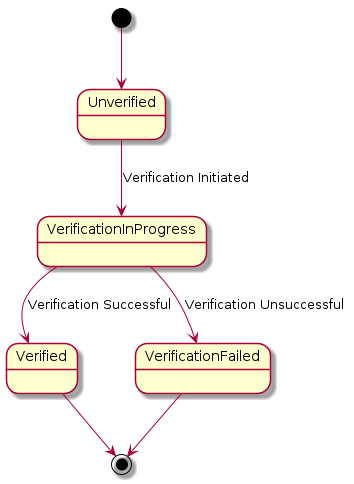

The diagram above was rendered by PlantUML. Its source (embedded in the PNG):
@startuml
[*] --> Unverified
Unverified --> VerificationInProgress : Verification Initiated
VerificationInProgress --> Verified : Verification Successful
VerificationInProgress --> VerificationFailed : Verification Unsuccessful
Verified --> [*]
VerificationFailed --> [*]
@enduml